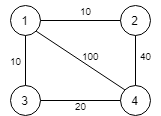

The diagram above was exported from draw.io. Its source (the exported page's mxGraphModel, read from the mxfile embedded in the PNG):
<mxGraphModel dx="345" dy="173" grid="1" gridSize="10" guides="1" tooltips="1" connect="1" arrows="1" fold="1" page="1" pageScale="1" pageWidth="1100" pageHeight="850" background="#ffffff" math="0" shadow="0">
  <root>
    <mxCell id="0" />
    <mxCell id="1" parent="0" />
    <mxCell id="g_RdYTnhI6mUR1972FPQ-1" value="1" style="ellipse;whiteSpace=wrap;html=1;aspect=fixed;" vertex="1" parent="1">
      <mxGeometry x="300" y="110" width="30" height="30" as="geometry" />
    </mxCell>
    <mxCell id="g_RdYTnhI6mUR1972FPQ-2" value="2" style="ellipse;whiteSpace=wrap;html=1;aspect=fixed;" vertex="1" parent="1">
      <mxGeometry x="410" y="110" width="30" height="30" as="geometry" />
    </mxCell>
    <mxCell id="g_RdYTnhI6mUR1972FPQ-3" value="3" style="ellipse;whiteSpace=wrap;html=1;aspect=fixed;" vertex="1" parent="1">
      <mxGeometry x="300" y="190" width="30" height="30" as="geometry" />
    </mxCell>
    <mxCell id="g_RdYTnhI6mUR1972FPQ-4" value="4" style="ellipse;whiteSpace=wrap;html=1;aspect=fixed;" vertex="1" parent="1">
      <mxGeometry x="410" y="190" width="30" height="30" as="geometry" />
    </mxCell>
    <mxCell id="g_RdYTnhI6mUR1972FPQ-6" value="" style="endArrow=none;html=1;exitX=1;exitY=0.5;exitDx=0;exitDy=0;entryX=0;entryY=0.5;entryDx=0;entryDy=0;" edge="1" parent="1" source="g_RdYTnhI6mUR1972FPQ-1" target="g_RdYTnhI6mUR1972FPQ-2">
      <mxGeometry width="50" height="50" relative="1" as="geometry">
        <mxPoint x="300" y="290" as="sourcePoint" />
        <mxPoint x="350" y="240" as="targetPoint" />
      </mxGeometry>
    </mxCell>
    <mxCell id="g_RdYTnhI6mUR1972FPQ-7" value="" style="endArrow=none;html=1;exitX=0.5;exitY=0;exitDx=0;exitDy=0;entryX=0.5;entryY=1;entryDx=0;entryDy=0;" edge="1" parent="1" source="g_RdYTnhI6mUR1972FPQ-4" target="g_RdYTnhI6mUR1972FPQ-2">
      <mxGeometry width="50" height="50" relative="1" as="geometry">
        <mxPoint x="340" y="135" as="sourcePoint" />
        <mxPoint x="420" y="135" as="targetPoint" />
      </mxGeometry>
    </mxCell>
    <mxCell id="g_RdYTnhI6mUR1972FPQ-8" value="" style="endArrow=none;html=1;exitX=1;exitY=0.5;exitDx=0;exitDy=0;entryX=0;entryY=0.5;entryDx=0;entryDy=0;" edge="1" parent="1" source="g_RdYTnhI6mUR1972FPQ-3" target="g_RdYTnhI6mUR1972FPQ-4">
      <mxGeometry width="50" height="50" relative="1" as="geometry">
        <mxPoint x="350" y="145" as="sourcePoint" />
        <mxPoint x="430" y="145" as="targetPoint" />
      </mxGeometry>
    </mxCell>
    <mxCell id="g_RdYTnhI6mUR1972FPQ-9" value="" style="endArrow=none;html=1;exitX=0.5;exitY=0;exitDx=0;exitDy=0;entryX=0.5;entryY=1;entryDx=0;entryDy=0;" edge="1" parent="1" source="g_RdYTnhI6mUR1972FPQ-3" target="g_RdYTnhI6mUR1972FPQ-1">
      <mxGeometry width="50" height="50" relative="1" as="geometry">
        <mxPoint x="320" y="190" as="sourcePoint" />
        <mxPoint x="320" y="140" as="targetPoint" />
      </mxGeometry>
    </mxCell>
    <mxCell id="g_RdYTnhI6mUR1972FPQ-10" value="" style="endArrow=none;html=1;exitX=0;exitY=0;exitDx=0;exitDy=0;entryX=1;entryY=1;entryDx=0;entryDy=0;" edge="1" parent="1" source="g_RdYTnhI6mUR1972FPQ-4" target="g_RdYTnhI6mUR1972FPQ-1">
      <mxGeometry width="50" height="50" relative="1" as="geometry">
        <mxPoint x="445" y="210" as="sourcePoint" />
        <mxPoint x="445" y="160" as="targetPoint" />
      </mxGeometry>
    </mxCell>
    <mxCell id="g_RdYTnhI6mUR1972FPQ-11" value="&lt;font style=&quot;font-size: 10px&quot;&gt;10&lt;/font&gt;" style="text;html=1;align=center;verticalAlign=middle;resizable=0;points=[];;autosize=1;" vertex="1" parent="1">
      <mxGeometry x="360" y="105" width="30" height="20" as="geometry" />
    </mxCell>
    <mxCell id="g_RdYTnhI6mUR1972FPQ-13" value="&lt;font style=&quot;font-size: 10px&quot;&gt;40&lt;/font&gt;" style="text;html=1;align=center;verticalAlign=middle;resizable=0;points=[];;autosize=1;" vertex="1" parent="1">
      <mxGeometry x="420" y="150" width="30" height="20" as="geometry" />
    </mxCell>
    <mxCell id="g_RdYTnhI6mUR1972FPQ-14" value="&lt;font style=&quot;font-size: 10px&quot;&gt;10&lt;/font&gt;" style="text;html=1;align=center;verticalAlign=middle;resizable=0;points=[];;autosize=1;" vertex="1" parent="1">
      <mxGeometry x="290" y="155" width="30" height="20" as="geometry" />
    </mxCell>
    <mxCell id="g_RdYTnhI6mUR1972FPQ-15" value="&lt;font style=&quot;font-size: 10px&quot;&gt;100&lt;/font&gt;" style="text;html=1;align=center;verticalAlign=middle;resizable=0;points=[];;autosize=1;" vertex="1" parent="1">
      <mxGeometry x="365" y="150" width="30" height="20" as="geometry" />
    </mxCell>
    <mxCell id="g_RdYTnhI6mUR1972FPQ-16" value="&lt;font style=&quot;font-size: 10px&quot;&gt;20&lt;/font&gt;" style="text;html=1;align=center;verticalAlign=middle;resizable=0;points=[];;autosize=1;" vertex="1" parent="1">
      <mxGeometry x="355" y="200" width="30" height="20" as="geometry" />
    </mxCell>
  </root>
</mxGraphModel>